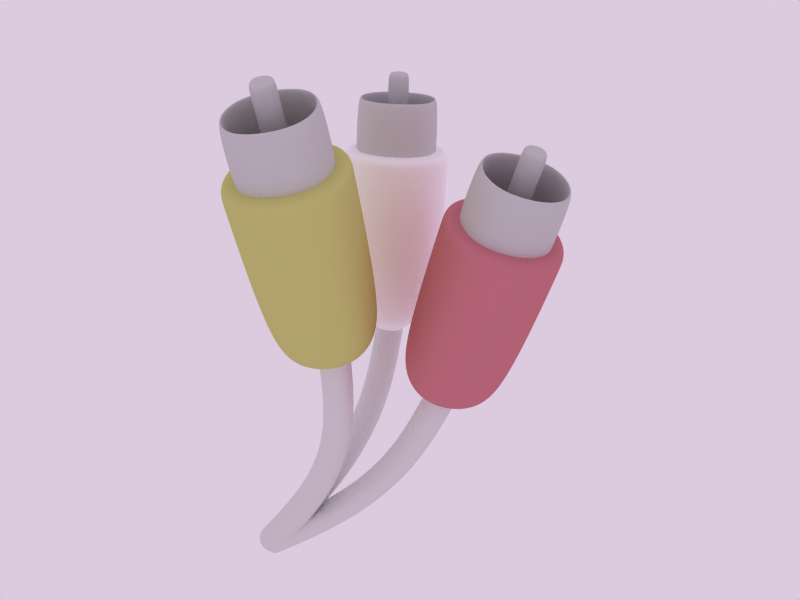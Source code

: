 # Source: rca_cables.blend  (saved by Blender 2.28.0; exported with 4.5.12 LTS)
import bpy
from mathutils import Matrix  # noqa: F401  (used for matrix-valued properties, if any)

bpy.ops.wm.read_factory_settings(use_empty=True)
scene = bpy.context.scene
scene.name = '1'

# ---- collections
col_collection_1 = bpy.data.collections.new('Collection 1'); scene.collection.children.link(col_collection_1)

# ---- materials (node trees are filled in below, after node groups)
mat_metal = bpy.data.materials.new('Metal')
mat_metal.alpha_threshold = 0.0
mat_metal.preview_render_type = 'FLAT'
mat_metal.roughness = 0.5
mat_metal.line_color = (0.0, 0.0, 0.0, 1.0)
mat_white = bpy.data.materials.new('white')
mat_white.alpha_threshold = 0.0
mat_white.preview_render_type = 'FLAT'
mat_white.diffuse_color = (1.0, 1.0, 1.0, 1.0)
mat_white.roughness = 0.5
mat_white.line_color = (0.0, 0.0, 0.0, 1.0)
mat_cable = bpy.data.materials.new('cable')
mat_cable.alpha_threshold = 0.0
mat_cable.preview_render_type = 'FLAT'
mat_cable.diffuse_color = (0.8704, 0.8703, 0.8703, 1.0)
mat_cable.roughness = 0.5
mat_cable.specular_intensity = 0.9832
mat_cable.line_color = (0.0, 0.0, 0.0, 1.0)
mat_red = bpy.data.materials.new('Red')
mat_red.alpha_threshold = 0.0
mat_red.preview_render_type = 'FLAT'
mat_red.diffuse_color = (0.8, 0.4852, 0.5222, 1.0)
mat_red.roughness = 0.5
mat_red.line_color = (0.0, 0.0, 0.0, 1.0)
mat_yellow = bpy.data.materials.new('yellow')
mat_yellow.alpha_threshold = 0.0
mat_yellow.preview_render_type = 'FLAT'
mat_yellow.diffuse_color = (0.8, 0.7981, 0.4852, 1.0)
mat_yellow.roughness = 0.5
mat_yellow.line_color = (0.0, 0.0, 0.0, 1.0)

# ---- material node trees

# ---- world
world_world = bpy.data.worlds.new('World'); scene.world = world_world
world_world.color = (0.8633, 0.7914, 0.8734)
world_world.use_sun_shadow = False
world_world.sun_shadow_jitter_overblur = 0.0
world_world.cycles.sampling_method = 'MANUAL'
world_world.cycles.sample_map_resolution = 256

# ---- cameras
cam_camera = bpy.data.cameras.new('Camera')
cam_camera.passepartout_alpha = 0.2
cam_camera.clip_end = 100.0
cam_camera.lens = 35.0
cam_camera.ortho_scale = 7.314
cam_camera.show_passepartout = False
cam_camera.show_safe_areas = True
cam_camera.dof.focus_distance = 0.0
cam_camera.dof.aperture_fstop = 128.0

# ---- lights
light_lamp = bpy.data.lights.new('Lamp', 'POINT')
light_lamp.transmission_factor = 0.0
light_lamp.energy = 100.0
light_lamp.shadow_buffer_clip_start = 0.5
light_lamp.shadow_maximum_resolution = 0.006
light_lamp.use_absolute_resolution = True
light_lamp.cycles.use_multiple_importance_sampling = False

# ---- meshes
me_plane_006 = bpy.data.meshes.new('Plane.006')
me_plane_006.from_pydata([(8.653, 1.736, 21.1), (8.683, -3.359, 19.93), (3.457, -3.418, 20.06), (3.427, 1.676, 21.23), (3.343, 2.399, 18.08), (3.372, -2.695, 16.91), (8.599, -2.636, 16.78), (8.569, 2.459, 17.96), (3.435, 1.608, 21.52), (3.465, -3.487, 20.35), (8.691, -3.427, 20.23), (8.661, 1.667, 21.4), (8.316, 3.053, 13.73), (8.341, -1.325, 12.72), (3.404, -1.381, 12.84), (3.379, 2.997, 13.85), (4.264, 2.514, 12.94), (4.282, -0.5419, 12.24), (7.416, -0.5065, 12.16), (7.399, 2.549, 12.87), (6.571, 1.879, 12.12), (6.579, 0.415, 11.78), (5.078, 0.398, 11.82), (5.07, 1.862, 12.15), (5.07, 1.862, 12.15), (5.078, 0.398, 11.82), (6.579, 0.415, 11.78), (6.571, 1.879, 12.12), (8.016, 1.364, 19.96), (8.038, -2.534, 19.06), (4.04, -2.579, 19.16), (4.017, 1.319, 20.06), (4.115, 0.4807, 23.7), (4.137, -3.417, 22.81), (8.136, -3.372, 22.71), (8.113, 0.5259, 23.61), (4.017, 1.319, 20.06), (4.04, -2.579, 19.16), (8.038, -2.534, 19.06), (8.016, 1.364, 19.96), (7.745, 0.1808, 23.46), (7.764, -2.999, 22.72), (4.501, -3.036, 22.8), (4.483, 0.1439, 23.53), (4.397, 0.8791, 20.34), (4.416, -2.301, 19.61), (7.678, -2.264, 19.53), (7.66, 0.916, 20.26), (6.531, -0.2036, 20.03), (6.536, -1.17, 19.81), (5.545, -1.182, 19.83), (5.539, -0.2148, 20.05), (5.643, -1.111, 23.95), (5.649, -2.077, 23.73), (6.641, -2.066, 23.71), (6.635, -1.1, 23.93), (6.644, -1.176, 24.26), (6.649, -2.143, 24.04), (5.658, -2.154, 24.06), (5.652, -1.187, 24.28), (6.571, 1.879, 12.12), (6.579, 0.415, 11.78), (5.078, 0.398, 11.82), (5.07, 1.862, 12.15), (5.07, 1.862, 12.15), (5.078, 0.398, 11.82), (6.579, 0.415, 11.78), (6.571, 1.879, 12.12), (6.035, 1.723, 7.785), (6.035, 0.2214, 7.785), (4.544, 0.2214, 7.967), (4.544, 1.723, 7.967), (2.74, 1.188, 4.423), (2.74, -0.3134, 4.423), (3.983, -0.3134, 3.579), (3.983, 1.188, 3.579), (0.4915, 0.7509, -0.4105), (0.4915, -0.7509, -0.4105), (-0.5319, -0.7509, 0.6886), (-0.5319, 0.7509, 0.6886), (-0.5319, 0.7509, 0.6886), (-0.5319, -0.7509, 0.6886), (0.4915, -0.7509, -0.4105), (0.4915, 0.7509, -0.4105)], [], [(0, 1, 6, 7), (1, 2, 5, 6), (2, 3, 4, 5), (3, 0, 7, 4), (1, 0, 11, 10), (2, 1, 10, 9), (3, 2, 9, 8), (0, 3, 8, 11), (11, 8, 9, 10), (4, 7, 12, 15), (5, 4, 15, 14), (6, 5, 14, 13), (7, 6, 13, 12), (12, 13, 18, 19), (13, 14, 17, 18), (14, 15, 16, 17), (15, 12, 19, 16), (16, 19, 20, 23), (17, 16, 23, 22), (18, 17, 22, 21), (19, 18, 21, 20), (20, 21, 26, 27), (21, 22, 25, 26), (22, 23, 24, 25), (23, 20, 27, 24), (28, 29, 34, 35), (29, 30, 33, 34), (30, 31, 32, 33), (31, 28, 35, 32), (29, 28, 39, 38), (30, 29, 38, 37), (31, 30, 37, 36), (28, 31, 36, 39), (32, 35, 40, 43), (33, 32, 43, 42), (34, 33, 42, 41), (35, 34, 41, 40), (40, 41, 46, 47), (41, 42, 45, 46), (42, 43, 44, 45), (43, 40, 47, 44), (44, 47, 48, 51), (45, 44, 51, 50), (46, 45, 50, 49), (47, 46, 49, 48), (48, 49, 54, 55), (49, 50, 53, 54), (50, 51, 52, 53), (51, 48, 55, 52), (52, 55, 56, 59), (53, 52, 59, 58), (54, 53, 58, 57), (55, 54, 57, 56), (56, 57, 58, 59), (60, 61, 66, 67), (61, 62, 65, 66), (62, 63, 64, 65), (63, 60, 67, 64), (64, 67, 68, 71), (65, 64, 71, 70), (66, 65, 70, 69), (67, 66, 69, 68), (68, 69, 74, 75), (69, 70, 73, 74), (70, 71, 72, 73), (71, 68, 75, 72), (72, 75, 76, 79), (73, 72, 79, 78), (74, 73, 78, 77), (75, 74, 77, 76), (76, 77, 82, 83), (77, 78, 81, 82), (78, 79, 80, 81), (79, 76, 83, 80), (83, 82, 81, 80)])
me_plane_006.polygons.foreach_set('use_smooth', [True] * 75)
me_plane_006.polygons.foreach_set('material_index', [1, 1, 1, 1, 1, 1, 1, 1, 1, 1, 1, 1, 1, 1, 1, 1, 1, 1, 1, 1, 1, 1, 1, 1, 1, 0, 0, 0, 0, 0, 0, 0, 0, 0, 0, 0, 0, 0, 0, 0, 0, 0, 0, 0, 0, 0, 0, 0, 0, 0, 0, 0, 0, 0, 2, 2, 2, 2, 2, 2, 2, 2, 2, 2, 2, 2, 2, 2, 2, 2, 2, 2, 2, 2, 2])
me_plane_006.materials.append(mat_metal)
me_plane_006.materials.append(mat_white)
me_plane_006.materials.append(mat_cable)
me_plane_006.use_remesh_preserve_volume = False
me_plane_006.use_remesh_preserve_attributes = False
me_plane_006.use_mirror_vertex_groups = False
me_plane_006.update()
me_plane_005 = bpy.data.meshes.new('Plane.005')
me_plane_005.from_pydata([(8.543, 2.614, 21.41), (8.543, -2.614, 21.41), (3.315, -2.614, 21.41), (3.315, 2.614, 21.41), (3.315, 2.614, 18.19), (3.315, -2.614, 18.19), (8.543, -2.614, 18.19), (8.543, 2.614, 18.19), (3.315, 2.614, 21.72), (3.315, -2.614, 21.72), (8.543, -2.614, 21.72), (8.543, 2.614, 21.72), (8.398, 2.246, 13.93), (8.398, -2.246, 13.93), (3.46, -2.246, 13.93), (3.46, 2.246, 13.93), (4.361, 1.568, 13.18), (4.361, -1.568, 13.18), (7.497, -1.568, 13.18), (7.497, 1.568, 13.18), (6.68, 0.7509, 12.58), (6.68, -0.7509, 12.58), (5.178, -0.7509, 12.58), (5.178, 0.7509, 12.58), (5.178, 0.7509, 12.58), (5.178, -0.7509, 12.58), (6.68, -0.7509, 12.58), (6.68, 0.7509, 12.58), (7.929, 2.0, 20.37), (7.929, -2.0, 20.37), (3.929, -2.0, 20.37), (3.929, 2.0, 20.37), (3.929, 2.0, 24.11), (3.929, -2.0, 24.11), (7.929, -2.0, 24.11), (7.929, 2.0, 24.11), (3.929, 2.0, 20.37), (3.929, -2.0, 20.37), (7.929, -2.0, 20.37), (7.929, 2.0, 20.37), (7.561, 1.632, 24.03), (7.561, -1.632, 24.03), (4.297, -1.632, 24.03), (4.297, 1.632, 24.03), (4.297, 1.632, 20.75), (4.297, -1.632, 20.75), (7.561, -1.632, 20.75), (7.561, 1.632, 20.75), (6.425, 0.496, 20.75), (6.425, -0.496, 20.75), (5.433, -0.496, 20.75), (5.433, 0.496, 20.75), (5.433, 0.496, 24.75), (5.433, -0.496, 24.75), (6.425, -0.496, 24.75), (6.425, 0.496, 24.75), (6.425, 0.496, 25.09), (6.425, -0.496, 25.09), (5.433, -0.496, 25.09), (5.433, 0.496, 25.09), (6.68, 0.7509, 12.58), (6.68, -0.7509, 12.58), (5.178, -0.7509, 12.58), (5.178, 0.7509, 12.58), (5.178, 0.7509, 12.58), (5.178, -0.7509, 12.58), (6.68, -0.7509, 12.58), (6.68, 0.7509, 12.58), (6.14, 0.7509, 7.901), (6.14, -0.7509, 7.901), (4.649, -0.7509, 8.083), (4.649, 0.7509, 8.083), (2.798, 0.7509, 4.197), (2.798, -0.7509, 4.197), (4.04, -0.7509, 3.353), (4.04, 0.7509, 3.353), (0.4915, 0.7509, -0.4105), (0.4915, -0.7509, -0.4105), (-0.5319, -0.7509, 0.6886), (-0.5319, 0.7509, 0.6886), (-0.5319, 0.7509, 0.6886), (-0.5319, -0.7509, 0.6886), (0.4915, -0.7509, -0.4105), (0.4915, 0.7509, -0.4105)], [], [(0, 1, 6, 7), (1, 2, 5, 6), (2, 3, 4, 5), (3, 0, 7, 4), (1, 0, 11, 10), (2, 1, 10, 9), (3, 2, 9, 8), (0, 3, 8, 11), (11, 8, 9, 10), (4, 7, 12, 15), (5, 4, 15, 14), (6, 5, 14, 13), (7, 6, 13, 12), (12, 13, 18, 19), (13, 14, 17, 18), (14, 15, 16, 17), (15, 12, 19, 16), (16, 19, 20, 23), (17, 16, 23, 22), (18, 17, 22, 21), (19, 18, 21, 20), (20, 21, 26, 27), (21, 22, 25, 26), (22, 23, 24, 25), (23, 20, 27, 24), (28, 29, 34, 35), (29, 30, 33, 34), (30, 31, 32, 33), (31, 28, 35, 32), (29, 28, 39, 38), (30, 29, 38, 37), (31, 30, 37, 36), (28, 31, 36, 39), (32, 35, 40, 43), (33, 32, 43, 42), (34, 33, 42, 41), (35, 34, 41, 40), (40, 41, 46, 47), (41, 42, 45, 46), (42, 43, 44, 45), (43, 40, 47, 44), (44, 47, 48, 51), (45, 44, 51, 50), (46, 45, 50, 49), (47, 46, 49, 48), (48, 49, 54, 55), (49, 50, 53, 54), (50, 51, 52, 53), (51, 48, 55, 52), (52, 55, 56, 59), (53, 52, 59, 58), (54, 53, 58, 57), (55, 54, 57, 56), (56, 57, 58, 59), (60, 61, 66, 67), (61, 62, 65, 66), (62, 63, 64, 65), (63, 60, 67, 64), (64, 67, 68, 71), (65, 64, 71, 70), (66, 65, 70, 69), (67, 66, 69, 68), (68, 69, 74, 75), (69, 70, 73, 74), (70, 71, 72, 73), (71, 68, 75, 72), (72, 75, 76, 79), (73, 72, 79, 78), (74, 73, 78, 77), (75, 74, 77, 76), (76, 77, 82, 83), (77, 78, 81, 82), (78, 79, 80, 81), (79, 76, 83, 80), (83, 82, 81, 80)])
me_plane_005.polygons.foreach_set('use_smooth', [True] * 75)
me_plane_005.polygons.foreach_set('material_index', [1, 1, 1, 1, 1, 1, 1, 1, 1, 1, 1, 1, 1, 1, 1, 1, 1, 1, 1, 1, 1, 1, 1, 1, 1, 0, 0, 0, 0, 0, 0, 0, 0, 0, 0, 0, 0, 0, 0, 0, 0, 0, 0, 0, 0, 0, 0, 0, 0, 0, 0, 0, 0, 0, 2, 2, 2, 2, 2, 2, 2, 2, 2, 2, 2, 2, 2, 2, 2, 2, 2, 2, 2, 2, 2])
me_plane_005.materials.append(mat_metal)
me_plane_005.materials.append(mat_red)
me_plane_005.materials.append(mat_cable)
me_plane_005.use_remesh_preserve_volume = False
me_plane_005.use_remesh_preserve_attributes = False
me_plane_005.use_mirror_vertex_groups = False
me_plane_005.update()
me_plane_002 = bpy.data.meshes.new('Plane.002')
me_plane_002.from_pydata([(8.543, 2.614, 21.41), (8.543, -2.614, 21.41), (3.315, -2.614, 21.41), (3.315, 2.614, 21.41), (3.315, 2.614, 18.19), (3.315, -2.614, 18.19), (8.543, -2.614, 18.19), (8.543, 2.614, 18.19), (3.315, 2.614, 21.72), (3.315, -2.614, 21.72), (8.543, -2.614, 21.72), (8.543, 2.614, 21.72), (8.398, 2.246, 13.93), (8.398, -2.246, 13.93), (3.46, -2.246, 13.93), (3.46, 2.246, 13.93), (4.361, 1.568, 13.18), (4.361, -1.568, 13.18), (7.497, -1.568, 13.18), (7.497, 1.568, 13.18), (6.68, 0.7509, 12.58), (6.68, -0.7509, 12.58), (5.178, -0.7509, 12.58), (5.178, 0.7509, 12.58), (5.178, 0.7509, 12.58), (5.178, -0.7509, 12.58), (6.68, -0.7509, 12.58), (6.68, 0.7509, 12.58), (7.929, 2.0, 20.37), (7.929, -2.0, 20.37), (3.929, -2.0, 20.37), (3.929, 2.0, 20.37), (3.929, 2.0, 24.11), (3.929, -2.0, 24.11), (7.929, -2.0, 24.11), (7.929, 2.0, 24.11), (3.929, 2.0, 20.37), (3.929, -2.0, 20.37), (7.929, -2.0, 20.37), (7.929, 2.0, 20.37), (7.561, 1.632, 24.03), (7.561, -1.632, 24.03), (4.297, -1.632, 24.03), (4.297, 1.632, 24.03), (4.297, 1.632, 20.75), (4.297, -1.632, 20.75), (7.561, -1.632, 20.75), (7.561, 1.632, 20.75), (6.425, 0.496, 20.75), (6.425, -0.496, 20.75), (5.433, -0.496, 20.75), (5.433, 0.496, 20.75), (5.433, 0.496, 24.75), (5.433, -0.496, 24.75), (6.425, -0.496, 24.75), (6.425, 0.496, 24.75), (6.425, 0.496, 25.09), (6.425, -0.496, 25.09), (5.433, -0.496, 25.09), (5.433, 0.496, 25.09), (6.68, 0.7509, 12.58), (6.68, -0.7509, 12.58), (5.178, -0.7509, 12.58), (5.178, 0.7509, 12.58), (5.178, 0.7509, 12.58), (5.178, -0.7509, 12.58), (6.68, -0.7509, 12.58), (6.68, 0.7509, 12.58), (6.14, 0.7509, 7.901), (6.14, -0.7509, 7.901), (4.649, -0.7509, 8.083), (4.649, 0.7509, 8.083), (2.798, 0.7509, 4.197), (2.798, -0.7509, 4.197), (4.04, -0.7509, 3.353), (4.04, 0.7509, 3.353), (0.4915, 0.7509, -0.4105), (0.4915, -0.7509, -0.4105), (-0.5319, -0.7509, 0.6886), (-0.5319, 0.7509, 0.6886), (-0.5319, 0.7509, 0.6886), (-0.5319, -0.7509, 0.6886), (0.4915, -0.7509, -0.4105), (0.4915, 0.7509, -0.4105)], [], [(0, 1, 6, 7), (1, 2, 5, 6), (2, 3, 4, 5), (3, 0, 7, 4), (1, 0, 11, 10), (2, 1, 10, 9), (3, 2, 9, 8), (0, 3, 8, 11), (11, 8, 9, 10), (4, 7, 12, 15), (5, 4, 15, 14), (6, 5, 14, 13), (7, 6, 13, 12), (12, 13, 18, 19), (13, 14, 17, 18), (14, 15, 16, 17), (15, 12, 19, 16), (16, 19, 20, 23), (17, 16, 23, 22), (18, 17, 22, 21), (19, 18, 21, 20), (20, 21, 26, 27), (21, 22, 25, 26), (22, 23, 24, 25), (23, 20, 27, 24), (28, 29, 34, 35), (29, 30, 33, 34), (30, 31, 32, 33), (31, 28, 35, 32), (29, 28, 39, 38), (30, 29, 38, 37), (31, 30, 37, 36), (28, 31, 36, 39), (32, 35, 40, 43), (33, 32, 43, 42), (34, 33, 42, 41), (35, 34, 41, 40), (40, 41, 46, 47), (41, 42, 45, 46), (42, 43, 44, 45), (43, 40, 47, 44), (44, 47, 48, 51), (45, 44, 51, 50), (46, 45, 50, 49), (47, 46, 49, 48), (48, 49, 54, 55), (49, 50, 53, 54), (50, 51, 52, 53), (51, 48, 55, 52), (52, 55, 56, 59), (53, 52, 59, 58), (54, 53, 58, 57), (55, 54, 57, 56), (56, 57, 58, 59), (60, 61, 66, 67), (61, 62, 65, 66), (62, 63, 64, 65), (63, 60, 67, 64), (64, 67, 68, 71), (65, 64, 71, 70), (66, 65, 70, 69), (67, 66, 69, 68), (68, 69, 74, 75), (69, 70, 73, 74), (70, 71, 72, 73), (71, 68, 75, 72), (72, 75, 76, 79), (73, 72, 79, 78), (74, 73, 78, 77), (75, 74, 77, 76), (76, 77, 82, 83), (77, 78, 81, 82), (78, 79, 80, 81), (79, 76, 83, 80), (83, 82, 81, 80)])
me_plane_002.polygons.foreach_set('use_smooth', [True] * 75)
me_plane_002.polygons.foreach_set('material_index', [1, 1, 1, 1, 1, 1, 1, 1, 1, 1, 1, 1, 1, 1, 1, 1, 1, 1, 1, 1, 1, 1, 1, 1, 1, 0, 0, 0, 0, 0, 0, 0, 0, 0, 0, 0, 0, 0, 0, 0, 0, 0, 0, 0, 0, 0, 0, 0, 0, 0, 0, 0, 0, 0, 2, 2, 2, 2, 2, 2, 2, 2, 2, 2, 2, 2, 2, 2, 2, 2, 2, 2, 2, 2, 2])
me_plane_002.materials.append(mat_metal)
me_plane_002.materials.append(mat_yellow)
me_plane_002.materials.append(mat_cable)
me_plane_002.use_remesh_preserve_volume = False
me_plane_002.use_remesh_preserve_attributes = False
me_plane_002.use_mirror_vertex_groups = False
me_plane_002.update()

# ---- objects
ob_lamp = bpy.data.objects.new('Lamp', light_lamp)
ob_plane_001 = bpy.data.objects.new('Plane.001', me_plane_006)
ob_plane = bpy.data.objects.new('Plane', me_plane_005)
ob_plane_002 = bpy.data.objects.new('Plane.002', me_plane_002)
ob_camera = bpy.data.objects.new('Camera', cam_camera)

# ---- transforms, parenting, visibility, modifiers, constraints
ob_lamp.location = (-5.929, -17.19, 8.15)
ob_lamp.rotation_euler = (1.571, -0.0, 1.571)
ob_lamp.lock_rotations_4d = False
ob_lamp.empty_display_type = 'ARROWS'
ob_lamp.color = (0.0, 0.0, 0.0, 1.0)
ob_lamp.lineart.crease_threshold = 0.0
ob_plane_001.location = (-5.929, -7.414e-07, -20.37)
ob_plane_001.rotation_euler = (-0.3104, 0.001703, -0.1177)
ob_plane_001.lock_rotations_4d = False
ob_plane_001.empty_display_type = 'ARROWS'
ob_plane_001.color = (0.0, 0.0, 0.0, 1.0)
ob_plane_001.lineart.crease_threshold = 0.0
_m = ob_plane_001.modifiers.new('Subdivision', 'SUBSURF')
_m.uv_smooth = 'NONE'
_m.render_levels = 4
ob_plane.location = (-5.929, -7.414e-07, -20.37)
ob_plane.rotation_euler = (0.1766, 0.2305, 0.07084)
ob_plane.lock_rotations_4d = False
ob_plane.empty_display_type = 'ARROWS'
ob_plane.color = (0.0, 0.0, 0.0, 1.0)
ob_plane.lineart.crease_threshold = 0.0
_m = ob_plane.modifiers.new('Subdivision', 'SUBSURF')
_m.uv_smooth = 'NONE'
_m.render_levels = 4
ob_plane_002.location = (-5.929, -7.414e-07, -20.37)
ob_plane_002.rotation_euler = (0.1744, -0.1453, 4.375e-09)
ob_plane_002.lock_rotations_4d = False
ob_plane_002.empty_display_type = 'ARROWS'
ob_plane_002.color = (0.0, 0.0, 0.0, 1.0)
ob_plane_002.lineart.crease_threshold = 0.0
_m = ob_plane_002.modifiers.new('Subdivision', 'SUBSURF')
_m.uv_smooth = 'NONE'
_m.render_levels = 4
ob_camera.location = (0.9375, -30.17, 10.69)
ob_camera.rotation_euler = (1.073, -1.061e-16, 2.697e-17)
ob_camera.lock_rotations_4d = False
ob_camera.empty_display_type = 'ARROWS'
ob_camera.color = (0.0, 0.0, 0.0, 0.0)
ob_camera.display_type = 'WIRE'
ob_camera.lineart.crease_threshold = 0.0

# ---- collection membership
col_collection_1.objects.link(ob_lamp)
col_collection_1.objects.link(ob_plane_001)
col_collection_1.objects.link(ob_plane)
col_collection_1.objects.link(ob_plane_002)
col_collection_1.objects.link(ob_camera)

# ---- scene / render settings (as saved in the file)
scene.camera = ob_camera
scene.frame_start = 1; scene.frame_end = 250; scene.frame_set(1)
scene.render.engine = 'BLENDER_EEVEE_NEXT'
scene.render.image_settings.file_format = 'TARGA'
scene.render.image_settings.color_mode = 'RGB'
scene.render.image_settings.quality = 95
scene.render.image_settings.compression = 95
scene.render.resolution_x = 640
scene.render.resolution_y = 480
scene.render.pixel_aspect_x = 100.0
scene.render.pixel_aspect_y = 100.0
scene.render.fps = 25
scene.render.dither_intensity = 0.0
scene.render.use_compositing = False
scene.render.use_sequencer = False
scene.render.use_file_extension = False
scene.render.bake_bias = 0.0
scene.render.use_stamp_time = False
scene.render.use_stamp_date = False
scene.render.use_stamp_frame = False
scene.render.use_stamp_camera = False
scene.render.use_stamp_scene = False
scene.render.use_stamp_filename = False
scene.render.use_stamp_render_time = False
scene.render.stamp_font_size = 0
scene.cycles.use_denoising = False
scene.cycles.samples = 10
scene.cycles.sampling_pattern = 'TABULATED_SOBOL'
scene.cycles.light_sampling_threshold = 0.0
scene.cycles.use_adaptive_sampling = False
scene.cycles.use_light_tree = False
scene.cycles.blur_glossy = 0.0
scene.cycles.volume_bounces = 1
scene.cycles.pixel_filter_type = 'GAUSSIAN'
scene.cycles.sample_clamp_indirect = 0.0
scene.view_settings.view_transform = 'Raw'
bpy.context.view_layer.update()
